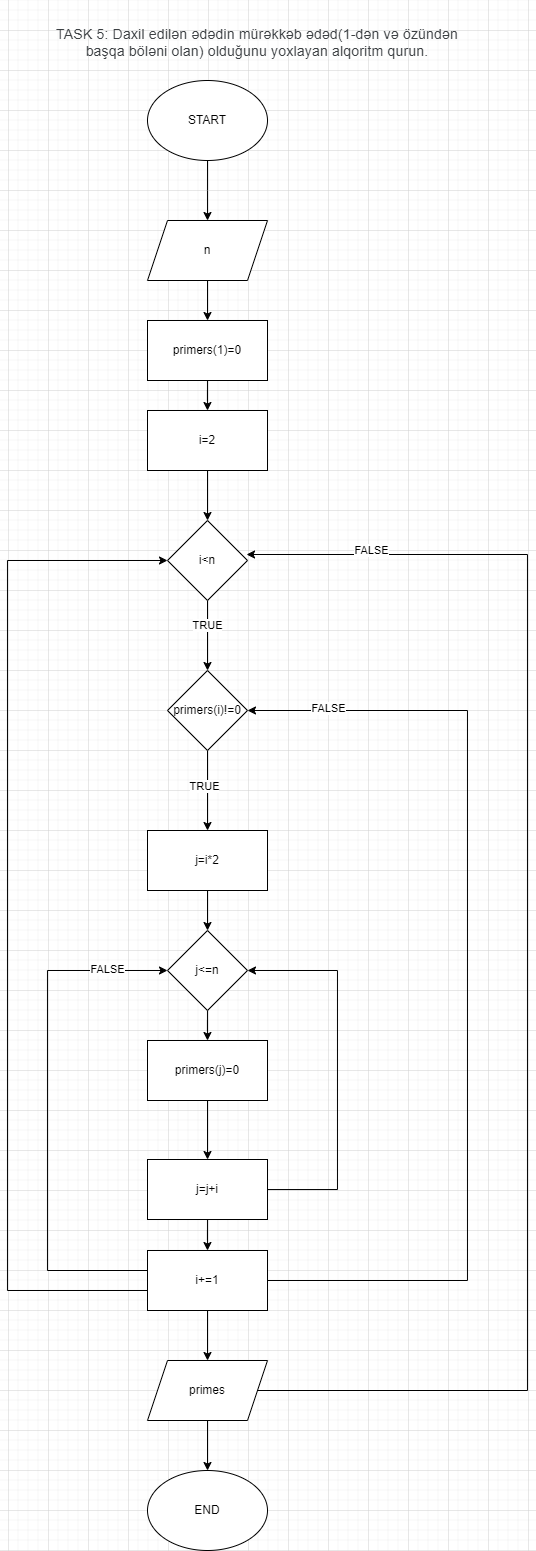

The diagram above was exported from draw.io. Its source (the exported page's mxGraphModel, read from the mxfile embedded in the PNG):
<mxGraphModel dx="1599" dy="308" grid="1" gridSize="10" guides="1" tooltips="1" connect="1" arrows="1" fold="1" page="1" pageScale="1" pageWidth="827" pageHeight="1169" math="0" shadow="0">
  <root>
    <mxCell id="0" />
    <mxCell id="1" parent="0" />
    <mxCell id="ZLaYWwjhxzhjc1UVMkfP-1" value="&lt;br&gt;&lt;span style=&quot;color: rgb(60, 64, 67); font-family: Roboto, Arial, sans-serif; font-size: 14px; font-style: normal; font-variant-ligatures: normal; font-variant-caps: normal; font-weight: 400; letter-spacing: 0.2px; orphans: 2; text-align: start; text-indent: 0px; text-transform: none; widows: 2; word-spacing: 0px; -webkit-text-stroke-width: 0px; text-decoration-thickness: initial; text-decoration-style: initial; text-decoration-color: initial; float: none; display: inline !important;&quot;&gt;TASK 5: Daxil edilən ədədin mürəkkəb ədəd(1-dən və özündən başqa böləni olan) olduğunu yoxlayan alqoritm qurun.&lt;/span&gt;&lt;br&gt;" style="text;html=1;strokeColor=none;fillColor=none;align=center;verticalAlign=middle;whiteSpace=wrap;rounded=0;" vertex="1" parent="1">
      <mxGeometry x="-80" y="10" width="420" height="70" as="geometry" />
    </mxCell>
    <mxCell id="ZLaYWwjhxzhjc1UVMkfP-4" style="edgeStyle=orthogonalEdgeStyle;rounded=0;orthogonalLoop=1;jettySize=auto;html=1;" edge="1" parent="1" source="ZLaYWwjhxzhjc1UVMkfP-3">
      <mxGeometry relative="1" as="geometry">
        <mxPoint x="80" y="230" as="targetPoint" />
      </mxGeometry>
    </mxCell>
    <mxCell id="ZLaYWwjhxzhjc1UVMkfP-3" value="START" style="ellipse;whiteSpace=wrap;html=1;" vertex="1" parent="1">
      <mxGeometry x="20" y="90" width="120" height="80" as="geometry" />
    </mxCell>
    <mxCell id="UtqPJgQArWvS-X27c1kc-2" style="edgeStyle=orthogonalEdgeStyle;rounded=0;orthogonalLoop=1;jettySize=auto;html=1;" edge="1" parent="1" source="UtqPJgQArWvS-X27c1kc-1" target="UtqPJgQArWvS-X27c1kc-3">
      <mxGeometry relative="1" as="geometry">
        <mxPoint x="80" y="340" as="targetPoint" />
      </mxGeometry>
    </mxCell>
    <mxCell id="UtqPJgQArWvS-X27c1kc-1" value="n" style="shape=parallelogram;perimeter=parallelogramPerimeter;whiteSpace=wrap;html=1;fixedSize=1;" vertex="1" parent="1">
      <mxGeometry x="20" y="230" width="120" height="60" as="geometry" />
    </mxCell>
    <mxCell id="UtqPJgQArWvS-X27c1kc-4" style="edgeStyle=orthogonalEdgeStyle;rounded=0;orthogonalLoop=1;jettySize=auto;html=1;" edge="1" parent="1" source="UtqPJgQArWvS-X27c1kc-3" target="UtqPJgQArWvS-X27c1kc-5">
      <mxGeometry relative="1" as="geometry">
        <mxPoint x="80" y="450" as="targetPoint" />
      </mxGeometry>
    </mxCell>
    <mxCell id="UtqPJgQArWvS-X27c1kc-3" value="primers(1)=0" style="rounded=0;whiteSpace=wrap;html=1;" vertex="1" parent="1">
      <mxGeometry x="20" y="330" width="120" height="60" as="geometry" />
    </mxCell>
    <mxCell id="UtqPJgQArWvS-X27c1kc-6" style="edgeStyle=orthogonalEdgeStyle;rounded=0;orthogonalLoop=1;jettySize=auto;html=1;" edge="1" parent="1" source="UtqPJgQArWvS-X27c1kc-5" target="UtqPJgQArWvS-X27c1kc-7">
      <mxGeometry relative="1" as="geometry">
        <mxPoint x="80" y="530" as="targetPoint" />
      </mxGeometry>
    </mxCell>
    <mxCell id="UtqPJgQArWvS-X27c1kc-5" value="i=2" style="rounded=0;whiteSpace=wrap;html=1;" vertex="1" parent="1">
      <mxGeometry x="20" y="420" width="120" height="60" as="geometry" />
    </mxCell>
    <mxCell id="UtqPJgQArWvS-X27c1kc-8" style="edgeStyle=orthogonalEdgeStyle;rounded=0;orthogonalLoop=1;jettySize=auto;html=1;" edge="1" parent="1" source="UtqPJgQArWvS-X27c1kc-7" target="UtqPJgQArWvS-X27c1kc-9">
      <mxGeometry relative="1" as="geometry">
        <mxPoint x="80" y="690" as="targetPoint" />
      </mxGeometry>
    </mxCell>
    <mxCell id="UtqPJgQArWvS-X27c1kc-10" value="TRUE" style="edgeLabel;html=1;align=center;verticalAlign=middle;resizable=0;points=[];" vertex="1" connectable="0" parent="UtqPJgQArWvS-X27c1kc-8">
      <mxGeometry x="-0.3" relative="1" as="geometry">
        <mxPoint as="offset" />
      </mxGeometry>
    </mxCell>
    <mxCell id="UtqPJgQArWvS-X27c1kc-7" value="i&amp;lt;n" style="rhombus;whiteSpace=wrap;html=1;" vertex="1" parent="1">
      <mxGeometry x="40" y="530" width="80" height="80" as="geometry" />
    </mxCell>
    <mxCell id="UtqPJgQArWvS-X27c1kc-11" style="edgeStyle=orthogonalEdgeStyle;rounded=0;orthogonalLoop=1;jettySize=auto;html=1;" edge="1" parent="1" source="UtqPJgQArWvS-X27c1kc-9" target="UtqPJgQArWvS-X27c1kc-12">
      <mxGeometry relative="1" as="geometry">
        <mxPoint x="80" y="830" as="targetPoint" />
      </mxGeometry>
    </mxCell>
    <mxCell id="UtqPJgQArWvS-X27c1kc-13" value="TRUE" style="edgeLabel;html=1;align=center;verticalAlign=middle;resizable=0;points=[];" vertex="1" connectable="0" parent="UtqPJgQArWvS-X27c1kc-11">
      <mxGeometry x="-0.125" y="-3" relative="1" as="geometry">
        <mxPoint as="offset" />
      </mxGeometry>
    </mxCell>
    <mxCell id="UtqPJgQArWvS-X27c1kc-9" value="primers(i)!=0" style="rhombus;whiteSpace=wrap;html=1;" vertex="1" parent="1">
      <mxGeometry x="40" y="680" width="80" height="80" as="geometry" />
    </mxCell>
    <mxCell id="UtqPJgQArWvS-X27c1kc-14" style="edgeStyle=orthogonalEdgeStyle;rounded=0;orthogonalLoop=1;jettySize=auto;html=1;" edge="1" parent="1" source="UtqPJgQArWvS-X27c1kc-12" target="UtqPJgQArWvS-X27c1kc-15">
      <mxGeometry relative="1" as="geometry">
        <mxPoint x="80" y="960" as="targetPoint" />
      </mxGeometry>
    </mxCell>
    <mxCell id="UtqPJgQArWvS-X27c1kc-12" value="j=i*2" style="rounded=0;whiteSpace=wrap;html=1;" vertex="1" parent="1">
      <mxGeometry x="20" y="840" width="120" height="60" as="geometry" />
    </mxCell>
    <mxCell id="UtqPJgQArWvS-X27c1kc-16" style="edgeStyle=orthogonalEdgeStyle;rounded=0;orthogonalLoop=1;jettySize=auto;html=1;" edge="1" parent="1" source="UtqPJgQArWvS-X27c1kc-15" target="UtqPJgQArWvS-X27c1kc-17">
      <mxGeometry relative="1" as="geometry">
        <mxPoint x="80" y="1080" as="targetPoint" />
      </mxGeometry>
    </mxCell>
    <mxCell id="UtqPJgQArWvS-X27c1kc-15" value="j&amp;lt;=n" style="rhombus;whiteSpace=wrap;html=1;" vertex="1" parent="1">
      <mxGeometry x="40" y="940" width="80" height="80" as="geometry" />
    </mxCell>
    <mxCell id="UtqPJgQArWvS-X27c1kc-18" style="edgeStyle=orthogonalEdgeStyle;rounded=0;orthogonalLoop=1;jettySize=auto;html=1;" edge="1" parent="1" source="UtqPJgQArWvS-X27c1kc-17" target="UtqPJgQArWvS-X27c1kc-19">
      <mxGeometry relative="1" as="geometry">
        <mxPoint x="80" y="1170" as="targetPoint" />
      </mxGeometry>
    </mxCell>
    <mxCell id="UtqPJgQArWvS-X27c1kc-17" value="primers(j)=0" style="rounded=0;whiteSpace=wrap;html=1;" vertex="1" parent="1">
      <mxGeometry x="20" y="1050" width="120" height="60" as="geometry" />
    </mxCell>
    <mxCell id="UtqPJgQArWvS-X27c1kc-20" style="edgeStyle=orthogonalEdgeStyle;rounded=0;orthogonalLoop=1;jettySize=auto;html=1;" edge="1" parent="1" source="UtqPJgQArWvS-X27c1kc-19" target="UtqPJgQArWvS-X27c1kc-21">
      <mxGeometry relative="1" as="geometry">
        <mxPoint x="80" y="1290" as="targetPoint" />
      </mxGeometry>
    </mxCell>
    <mxCell id="UtqPJgQArWvS-X27c1kc-28" style="edgeStyle=orthogonalEdgeStyle;rounded=0;orthogonalLoop=1;jettySize=auto;html=1;entryX=1;entryY=0.5;entryDx=0;entryDy=0;" edge="1" parent="1" source="UtqPJgQArWvS-X27c1kc-19" target="UtqPJgQArWvS-X27c1kc-15">
      <mxGeometry relative="1" as="geometry">
        <Array as="points">
          <mxPoint x="210" y="1199" />
          <mxPoint x="210" y="980" />
        </Array>
      </mxGeometry>
    </mxCell>
    <mxCell id="UtqPJgQArWvS-X27c1kc-19" value="j=j+i" style="rounded=0;whiteSpace=wrap;html=1;" vertex="1" parent="1">
      <mxGeometry x="20" y="1169" width="120" height="60" as="geometry" />
    </mxCell>
    <mxCell id="UtqPJgQArWvS-X27c1kc-22" style="edgeStyle=orthogonalEdgeStyle;rounded=0;orthogonalLoop=1;jettySize=auto;html=1;entryX=1;entryY=0.5;entryDx=0;entryDy=0;" edge="1" parent="1" source="UtqPJgQArWvS-X27c1kc-21" target="UtqPJgQArWvS-X27c1kc-9">
      <mxGeometry relative="1" as="geometry">
        <mxPoint x="290" y="730" as="targetPoint" />
        <Array as="points">
          <mxPoint x="340" y="1290" />
          <mxPoint x="340" y="720" />
        </Array>
      </mxGeometry>
    </mxCell>
    <mxCell id="UtqPJgQArWvS-X27c1kc-25" value="FALSE" style="edgeLabel;html=1;align=center;verticalAlign=middle;resizable=0;points=[];" vertex="1" connectable="0" parent="UtqPJgQArWvS-X27c1kc-22">
      <mxGeometry x="0.8364" y="-2" relative="1" as="geometry">
        <mxPoint as="offset" />
      </mxGeometry>
    </mxCell>
    <mxCell id="UtqPJgQArWvS-X27c1kc-26" style="edgeStyle=orthogonalEdgeStyle;rounded=0;orthogonalLoop=1;jettySize=auto;html=1;entryX=0;entryY=0.5;entryDx=0;entryDy=0;" edge="1" parent="1" source="UtqPJgQArWvS-X27c1kc-21" target="UtqPJgQArWvS-X27c1kc-15">
      <mxGeometry relative="1" as="geometry">
        <mxPoint x="-30" y="980" as="targetPoint" />
        <Array as="points">
          <mxPoint x="-80" y="1280" />
          <mxPoint x="-80" y="980" />
        </Array>
      </mxGeometry>
    </mxCell>
    <mxCell id="UtqPJgQArWvS-X27c1kc-27" value="FALSE" style="edgeLabel;html=1;align=center;verticalAlign=middle;resizable=0;points=[];" vertex="1" connectable="0" parent="UtqPJgQArWvS-X27c1kc-26">
      <mxGeometry x="0.766" y="1" relative="1" as="geometry">
        <mxPoint as="offset" />
      </mxGeometry>
    </mxCell>
    <mxCell id="UtqPJgQArWvS-X27c1kc-29" style="edgeStyle=orthogonalEdgeStyle;rounded=0;orthogonalLoop=1;jettySize=auto;html=1;entryX=0;entryY=0.5;entryDx=0;entryDy=0;" edge="1" parent="1" source="UtqPJgQArWvS-X27c1kc-21" target="UtqPJgQArWvS-X27c1kc-7">
      <mxGeometry relative="1" as="geometry">
        <mxPoint x="-100" y="900" as="targetPoint" />
        <Array as="points">
          <mxPoint x="-120" y="1300" />
          <mxPoint x="-120" y="570" />
        </Array>
      </mxGeometry>
    </mxCell>
    <mxCell id="UtqPJgQArWvS-X27c1kc-30" style="edgeStyle=orthogonalEdgeStyle;rounded=0;orthogonalLoop=1;jettySize=auto;html=1;" edge="1" parent="1" source="UtqPJgQArWvS-X27c1kc-21" target="UtqPJgQArWvS-X27c1kc-31">
      <mxGeometry relative="1" as="geometry">
        <mxPoint x="80" y="1370" as="targetPoint" />
      </mxGeometry>
    </mxCell>
    <mxCell id="UtqPJgQArWvS-X27c1kc-21" value="i+=1" style="rounded=0;whiteSpace=wrap;html=1;" vertex="1" parent="1">
      <mxGeometry x="20" y="1260" width="120" height="60" as="geometry" />
    </mxCell>
    <mxCell id="UtqPJgQArWvS-X27c1kc-32" style="edgeStyle=orthogonalEdgeStyle;rounded=0;orthogonalLoop=1;jettySize=auto;html=1;entryX=0.988;entryY=0.425;entryDx=0;entryDy=0;entryPerimeter=0;" edge="1" parent="1" source="UtqPJgQArWvS-X27c1kc-31" target="UtqPJgQArWvS-X27c1kc-7">
      <mxGeometry relative="1" as="geometry">
        <mxPoint x="460" y="960" as="targetPoint" />
        <Array as="points">
          <mxPoint x="400" y="1400" />
          <mxPoint x="400" y="564" />
        </Array>
      </mxGeometry>
    </mxCell>
    <mxCell id="UtqPJgQArWvS-X27c1kc-33" value="FALSE" style="edgeLabel;html=1;align=center;verticalAlign=middle;resizable=0;points=[];" vertex="1" connectable="0" parent="UtqPJgQArWvS-X27c1kc-32">
      <mxGeometry x="0.8212" y="-4" relative="1" as="geometry">
        <mxPoint as="offset" />
      </mxGeometry>
    </mxCell>
    <mxCell id="UtqPJgQArWvS-X27c1kc-34" style="edgeStyle=orthogonalEdgeStyle;rounded=0;orthogonalLoop=1;jettySize=auto;html=1;" edge="1" parent="1" source="UtqPJgQArWvS-X27c1kc-31" target="UtqPJgQArWvS-X27c1kc-35">
      <mxGeometry relative="1" as="geometry">
        <mxPoint x="79.99999999999977" y="1470" as="targetPoint" />
      </mxGeometry>
    </mxCell>
    <mxCell id="UtqPJgQArWvS-X27c1kc-31" value="primes" style="shape=parallelogram;perimeter=parallelogramPerimeter;whiteSpace=wrap;html=1;fixedSize=1;" vertex="1" parent="1">
      <mxGeometry x="20" y="1370" width="120" height="60" as="geometry" />
    </mxCell>
    <mxCell id="UtqPJgQArWvS-X27c1kc-35" value="END" style="ellipse;whiteSpace=wrap;html=1;" vertex="1" parent="1">
      <mxGeometry x="19.999999999999773" y="1480" width="120" height="80" as="geometry" />
    </mxCell>
  </root>
</mxGraphModel>